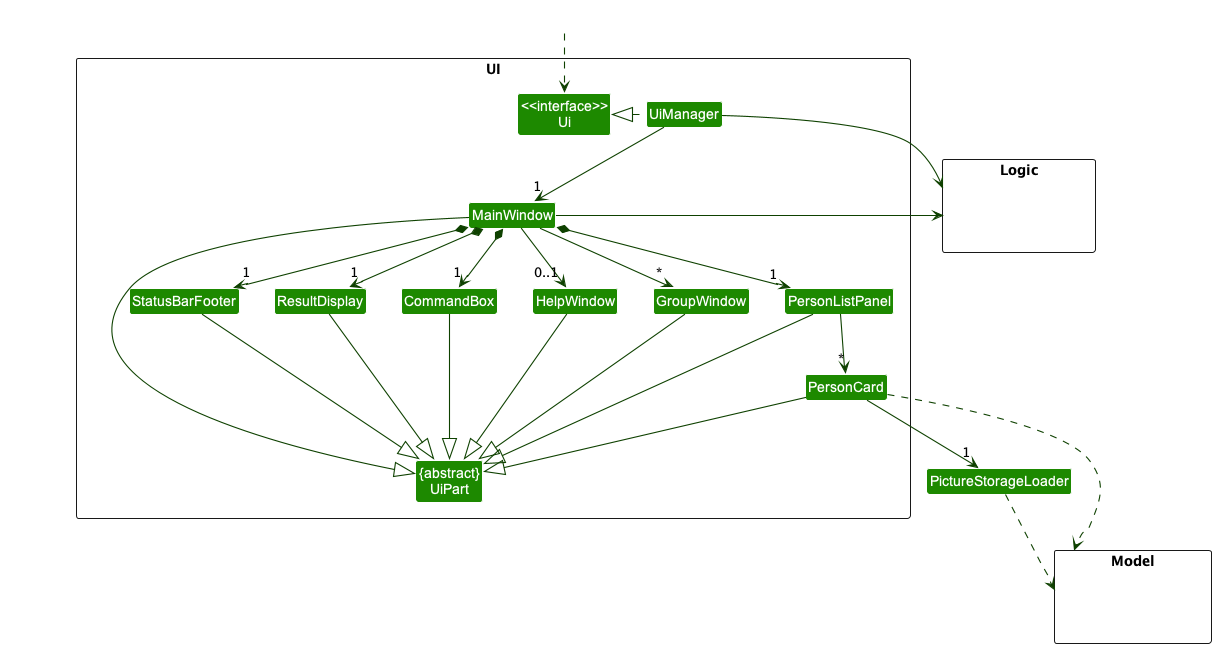

The diagram above was rendered by PlantUML. Its source (embedded in the PNG):
@startuml
!include style.puml
skinparam arrowThickness 1.1
skinparam arrowColor UI_COLOR_T4
skinparam classBackgroundColor UI_COLOR

package UI <<Rectangle>>{
Class "<<interface>>\nUi" as Ui
Class "{abstract}\nUiPart" as UiPart
Class UiManager
Class MainWindow
Class HelpWindow
Class ResultDisplay
Class PersonListPanel
Class PersonCard
Class StatusBarFooter
Class CommandBox
Class GroupWindow
}

package Model <<Rectangle>> {
Class HiddenModel #FFFFFF
}

package Logic <<Rectangle>> {
Class HiddenLogic #FFFFFF
}

Class HiddenOutside #FFFFFF
HiddenOutside ..> Ui

UiManager .left.|> Ui
UiManager -down-> "1" MainWindow
MainWindow *-down->  "1" CommandBox
MainWindow *-down-> "1" ResultDisplay
MainWindow *-down-> "1" PersonListPanel
MainWindow *-down-> "1" StatusBarFooter
MainWindow --> "0..1" HelpWindow
MainWindow --> "*" GroupWindow

PersonListPanel -down-> "*" PersonCard

MainWindow -left-|> UiPart

ResultDisplay --|> UiPart
CommandBox --|> UiPart
PersonListPanel --|> UiPart
PersonCard --|> UiPart
StatusBarFooter --|> UiPart
HelpWindow --|> UiPart
GroupWindow --|> UiPart

PersonCard ..> Model
PersonCard -down-> "1" PictureStorageLoader
PictureStorageLoader ..> Model
UiManager -right-> Logic
MainWindow -left-> Logic

PersonListPanel -[hidden]left- GroupWindow
GroupWindow -[hidden]left- HelpWindow
HelpWindow -[hidden]left- CommandBox
CommandBox -[hidden]left- ResultDisplay
ResultDisplay -[hidden]left- StatusBarFooter

MainWindow -[hidden]-|> UiPart
@enduml